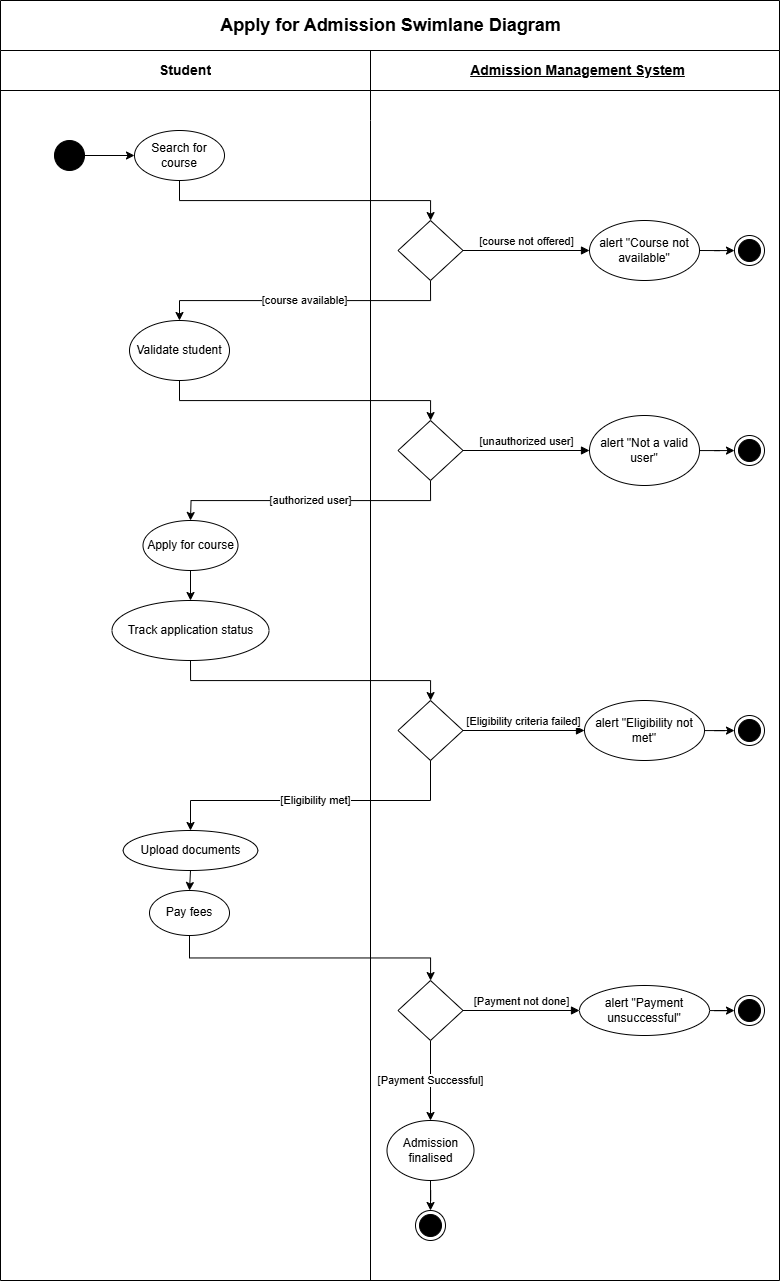

The diagram above was exported from draw.io. Its source (the exported page's mxGraphModel, read from the mxfile embedded in the PNG):
<mxGraphModel dx="1615" dy="857" grid="1" gridSize="10" guides="1" tooltips="1" connect="1" arrows="1" fold="1" page="1" pageScale="1" pageWidth="850" pageHeight="1100" math="0" shadow="0">
  <root>
    <mxCell id="0" />
    <mxCell id="1" parent="0" />
    <mxCell id="-AxalAS7-HaJ7SpvjmMC-1" value="Apply for Admission Swimlane Diagram" style="shape=table;startSize=50;container=1;collapsible=1;childLayout=tableLayout;fixedRows=1;rowLines=0;fontStyle=1;align=center;resizeLast=1;html=1;fontSize=18;" vertex="1" parent="1">
      <mxGeometry x="36" y="20" width="779" height="1280" as="geometry">
        <mxRectangle x="40" y="20" width="70" height="30" as="alternateBounds" />
      </mxGeometry>
    </mxCell>
    <mxCell id="-AxalAS7-HaJ7SpvjmMC-2" value="" style="shape=tableRow;horizontal=0;startSize=0;swimlaneHead=0;swimlaneBody=0;fillColor=none;collapsible=0;dropTarget=0;points=[[0,0.5],[1,0.5]];portConstraint=eastwest;top=0;left=0;right=0;bottom=1;" vertex="1" parent="-AxalAS7-HaJ7SpvjmMC-1">
      <mxGeometry y="50" width="779" height="40" as="geometry" />
    </mxCell>
    <mxCell id="-AxalAS7-HaJ7SpvjmMC-3" value="Student" style="shape=partialRectangle;connectable=0;fillColor=none;top=0;left=0;bottom=0;right=0;fontStyle=1;overflow=hidden;whiteSpace=wrap;html=1;fontSize=14;" vertex="1" parent="-AxalAS7-HaJ7SpvjmMC-2">
      <mxGeometry width="370" height="40" as="geometry">
        <mxRectangle width="370" height="40" as="alternateBounds" />
      </mxGeometry>
    </mxCell>
    <mxCell id="-AxalAS7-HaJ7SpvjmMC-4" value="Admission Management System" style="shape=partialRectangle;connectable=0;fillColor=none;top=0;left=0;bottom=0;right=0;align=center;spacingLeft=6;fontStyle=5;overflow=hidden;whiteSpace=wrap;html=1;fontSize=14;" vertex="1" parent="-AxalAS7-HaJ7SpvjmMC-2">
      <mxGeometry x="370" width="409" height="40" as="geometry">
        <mxRectangle width="409" height="40" as="alternateBounds" />
      </mxGeometry>
    </mxCell>
    <mxCell id="-AxalAS7-HaJ7SpvjmMC-5" value="" style="shape=tableRow;horizontal=0;startSize=0;swimlaneHead=0;swimlaneBody=0;fillColor=none;collapsible=0;dropTarget=0;points=[[0,0.5],[1,0.5]];portConstraint=eastwest;top=0;left=0;right=0;bottom=0;" vertex="1" parent="-AxalAS7-HaJ7SpvjmMC-1">
      <mxGeometry y="90" width="779" height="30" as="geometry" />
    </mxCell>
    <mxCell id="-AxalAS7-HaJ7SpvjmMC-6" value="" style="shape=partialRectangle;connectable=0;fillColor=none;top=0;left=0;bottom=0;right=0;editable=1;overflow=hidden;whiteSpace=wrap;html=1;" vertex="1" parent="-AxalAS7-HaJ7SpvjmMC-5">
      <mxGeometry width="370" height="30" as="geometry">
        <mxRectangle width="370" height="30" as="alternateBounds" />
      </mxGeometry>
    </mxCell>
    <mxCell id="-AxalAS7-HaJ7SpvjmMC-7" value="" style="shape=partialRectangle;connectable=0;fillColor=none;top=0;left=0;bottom=0;right=0;align=left;spacingLeft=6;overflow=hidden;whiteSpace=wrap;html=1;" vertex="1" parent="-AxalAS7-HaJ7SpvjmMC-5">
      <mxGeometry x="370" width="409" height="30" as="geometry">
        <mxRectangle width="409" height="30" as="alternateBounds" />
      </mxGeometry>
    </mxCell>
    <mxCell id="-AxalAS7-HaJ7SpvjmMC-8" value="" style="shape=tableRow;horizontal=0;startSize=0;swimlaneHead=0;swimlaneBody=0;fillColor=none;collapsible=0;dropTarget=0;points=[[0,0.5],[1,0.5]];portConstraint=eastwest;top=0;left=0;right=0;bottom=0;" vertex="1" parent="-AxalAS7-HaJ7SpvjmMC-1">
      <mxGeometry y="120" width="779" height="1160" as="geometry" />
    </mxCell>
    <mxCell id="-AxalAS7-HaJ7SpvjmMC-9" value="" style="shape=partialRectangle;connectable=0;fillColor=none;top=0;left=0;bottom=0;right=0;editable=1;overflow=hidden;whiteSpace=wrap;html=1;" vertex="1" parent="-AxalAS7-HaJ7SpvjmMC-8">
      <mxGeometry width="370" height="1160" as="geometry">
        <mxRectangle width="370" height="1160" as="alternateBounds" />
      </mxGeometry>
    </mxCell>
    <mxCell id="-AxalAS7-HaJ7SpvjmMC-10" value="" style="shape=partialRectangle;connectable=0;fillColor=none;top=0;left=0;bottom=0;right=0;align=left;spacingLeft=6;overflow=hidden;whiteSpace=wrap;html=1;" vertex="1" parent="-AxalAS7-HaJ7SpvjmMC-8">
      <mxGeometry x="370" width="409" height="1160" as="geometry">
        <mxRectangle width="409" height="1160" as="alternateBounds" />
      </mxGeometry>
    </mxCell>
    <mxCell id="-AxalAS7-HaJ7SpvjmMC-11" value="" style="edgeStyle=orthogonalEdgeStyle;rounded=0;orthogonalLoop=1;jettySize=auto;html=1;" edge="1" parent="1" source="-AxalAS7-HaJ7SpvjmMC-12" target="-AxalAS7-HaJ7SpvjmMC-14">
      <mxGeometry relative="1" as="geometry" />
    </mxCell>
    <mxCell id="-AxalAS7-HaJ7SpvjmMC-12" value="" style="ellipse;fillColor=strokeColor;html=1;" vertex="1" parent="1">
      <mxGeometry x="90" y="160" width="30" height="30" as="geometry" />
    </mxCell>
    <mxCell id="-AxalAS7-HaJ7SpvjmMC-13" value="" style="edgeStyle=orthogonalEdgeStyle;rounded=0;orthogonalLoop=1;jettySize=auto;html=1;exitX=0.5;exitY=1;exitDx=0;exitDy=0;" edge="1" parent="1" source="-AxalAS7-HaJ7SpvjmMC-14" target="-AxalAS7-HaJ7SpvjmMC-16">
      <mxGeometry relative="1" as="geometry" />
    </mxCell>
    <mxCell id="-AxalAS7-HaJ7SpvjmMC-14" value="Search for course" style="ellipse;whiteSpace=wrap;html=1;" vertex="1" parent="1">
      <mxGeometry x="170" y="150" width="90" height="50" as="geometry" />
    </mxCell>
    <mxCell id="-AxalAS7-HaJ7SpvjmMC-15" value="[course available]" style="edgeStyle=orthogonalEdgeStyle;rounded=0;orthogonalLoop=1;jettySize=auto;html=1;exitX=0.5;exitY=1;exitDx=0;exitDy=0;entryX=0.5;entryY=0;entryDx=0;entryDy=0;" edge="1" parent="1" source="-AxalAS7-HaJ7SpvjmMC-16" target="-AxalAS7-HaJ7SpvjmMC-18">
      <mxGeometry relative="1" as="geometry" />
    </mxCell>
    <mxCell id="-AxalAS7-HaJ7SpvjmMC-16" value="" style="rhombus;whiteSpace=wrap;html=1;" vertex="1" parent="1">
      <mxGeometry x="433.5" y="240" width="65" height="60" as="geometry" />
    </mxCell>
    <mxCell id="-AxalAS7-HaJ7SpvjmMC-17" value="" style="edgeStyle=orthogonalEdgeStyle;rounded=0;orthogonalLoop=1;jettySize=auto;html=1;exitX=0.5;exitY=1;exitDx=0;exitDy=0;" edge="1" parent="1" source="-AxalAS7-HaJ7SpvjmMC-18" target="-AxalAS7-HaJ7SpvjmMC-20">
      <mxGeometry relative="1" as="geometry" />
    </mxCell>
    <mxCell id="-AxalAS7-HaJ7SpvjmMC-18" value="Validate student" style="ellipse;whiteSpace=wrap;html=1;" vertex="1" parent="1">
      <mxGeometry x="165" y="340" width="100" height="60" as="geometry" />
    </mxCell>
    <mxCell id="-AxalAS7-HaJ7SpvjmMC-19" value="[authorized user]" style="edgeStyle=orthogonalEdgeStyle;rounded=0;orthogonalLoop=1;jettySize=auto;html=1;exitX=0.5;exitY=1;exitDx=0;exitDy=0;" edge="1" parent="1" source="-AxalAS7-HaJ7SpvjmMC-20">
      <mxGeometry relative="1" as="geometry">
        <mxPoint x="226" y="540" as="targetPoint" />
      </mxGeometry>
    </mxCell>
    <mxCell id="-AxalAS7-HaJ7SpvjmMC-20" value="" style="rhombus;whiteSpace=wrap;html=1;" vertex="1" parent="1">
      <mxGeometry x="433.5" y="440" width="65" height="60" as="geometry" />
    </mxCell>
    <mxCell id="-AxalAS7-HaJ7SpvjmMC-21" value="" style="edgeStyle=orthogonalEdgeStyle;rounded=0;orthogonalLoop=1;jettySize=auto;html=1;" edge="1" parent="1" source="-AxalAS7-HaJ7SpvjmMC-22" target="-AxalAS7-HaJ7SpvjmMC-48">
      <mxGeometry relative="1" as="geometry" />
    </mxCell>
    <mxCell id="-AxalAS7-HaJ7SpvjmMC-22" value="alert &quot;Not a valid user&quot;" style="ellipse;whiteSpace=wrap;html=1;" vertex="1" parent="1">
      <mxGeometry x="625" y="435" width="110" height="70" as="geometry" />
    </mxCell>
    <mxCell id="-AxalAS7-HaJ7SpvjmMC-25" value="alert &quot;Course not available&quot;" style="ellipse;whiteSpace=wrap;html=1;" vertex="1" parent="1">
      <mxGeometry x="625" y="240" width="110" height="60" as="geometry" />
    </mxCell>
    <mxCell id="-AxalAS7-HaJ7SpvjmMC-35" value="[course not offered]" style="html=1;verticalAlign=bottom;endArrow=block;curved=0;rounded=0;exitX=1;exitY=0.5;exitDx=0;exitDy=0;entryX=0;entryY=0.5;entryDx=0;entryDy=0;" edge="1" parent="1" source="-AxalAS7-HaJ7SpvjmMC-16" target="-AxalAS7-HaJ7SpvjmMC-25">
      <mxGeometry width="80" relative="1" as="geometry">
        <mxPoint x="400" y="470" as="sourcePoint" />
        <mxPoint x="480" y="470" as="targetPoint" />
      </mxGeometry>
    </mxCell>
    <mxCell id="-AxalAS7-HaJ7SpvjmMC-36" value="[unauthorized user]" style="html=1;verticalAlign=bottom;endArrow=block;curved=0;rounded=0;entryX=0;entryY=0.5;entryDx=0;entryDy=0;exitX=1;exitY=0.5;exitDx=0;exitDy=0;" edge="1" parent="1" source="-AxalAS7-HaJ7SpvjmMC-20" target="-AxalAS7-HaJ7SpvjmMC-22">
      <mxGeometry width="80" relative="1" as="geometry">
        <mxPoint x="400" y="590" as="sourcePoint" />
        <mxPoint x="480" y="590" as="targetPoint" />
      </mxGeometry>
    </mxCell>
    <mxCell id="-AxalAS7-HaJ7SpvjmMC-48" value="" style="ellipse;html=1;shape=endState;fillColor=strokeColor;" vertex="1" parent="1">
      <mxGeometry x="770" y="455" width="30" height="30" as="geometry" />
    </mxCell>
    <mxCell id="-AxalAS7-HaJ7SpvjmMC-50" value="" style="edgeStyle=orthogonalEdgeStyle;rounded=0;orthogonalLoop=1;jettySize=auto;html=1;exitX=1;exitY=0.5;exitDx=0;exitDy=0;" edge="1" parent="1" source="-AxalAS7-HaJ7SpvjmMC-25" target="-AxalAS7-HaJ7SpvjmMC-51">
      <mxGeometry relative="1" as="geometry">
        <mxPoint x="735" y="230" as="sourcePoint" />
      </mxGeometry>
    </mxCell>
    <mxCell id="-AxalAS7-HaJ7SpvjmMC-51" value="" style="ellipse;html=1;shape=endState;fillColor=strokeColor;" vertex="1" parent="1">
      <mxGeometry x="770" y="255" width="30" height="30" as="geometry" />
    </mxCell>
    <mxCell id="-AxalAS7-HaJ7SpvjmMC-54" value="Apply for course" style="ellipse;whiteSpace=wrap;html=1;" vertex="1" parent="1">
      <mxGeometry x="178.5" y="540" width="95" height="50" as="geometry" />
    </mxCell>
    <mxCell id="-AxalAS7-HaJ7SpvjmMC-58" value="" style="edgeStyle=orthogonalEdgeStyle;rounded=0;orthogonalLoop=1;jettySize=auto;html=1;exitX=0.5;exitY=1;exitDx=0;exitDy=0;" edge="1" parent="1" source="-AxalAS7-HaJ7SpvjmMC-59" target="-AxalAS7-HaJ7SpvjmMC-60">
      <mxGeometry relative="1" as="geometry" />
    </mxCell>
    <mxCell id="-AxalAS7-HaJ7SpvjmMC-59" value="Track application status" style="ellipse;whiteSpace=wrap;html=1;" vertex="1" parent="1">
      <mxGeometry x="147.5" y="620" width="157" height="60" as="geometry" />
    </mxCell>
    <mxCell id="-AxalAS7-HaJ7SpvjmMC-60" value="" style="rhombus;whiteSpace=wrap;html=1;" vertex="1" parent="1">
      <mxGeometry x="433.5" y="720" width="65" height="60" as="geometry" />
    </mxCell>
    <mxCell id="-AxalAS7-HaJ7SpvjmMC-61" value="" style="edgeStyle=orthogonalEdgeStyle;rounded=0;orthogonalLoop=1;jettySize=auto;html=1;" edge="1" parent="1" source="-AxalAS7-HaJ7SpvjmMC-62" target="-AxalAS7-HaJ7SpvjmMC-77">
      <mxGeometry relative="1" as="geometry" />
    </mxCell>
    <mxCell id="-AxalAS7-HaJ7SpvjmMC-62" value="alert &quot;Eligibility not met&quot;" style="ellipse;whiteSpace=wrap;html=1;" vertex="1" parent="1">
      <mxGeometry x="620" y="720" width="120" height="60" as="geometry" />
    </mxCell>
    <mxCell id="-AxalAS7-HaJ7SpvjmMC-83" value="" style="edgeStyle=orthogonalEdgeStyle;rounded=0;orthogonalLoop=1;jettySize=auto;html=1;" edge="1" parent="1" source="-AxalAS7-HaJ7SpvjmMC-64" target="-AxalAS7-HaJ7SpvjmMC-66">
      <mxGeometry relative="1" as="geometry">
        <Array as="points">
          <mxPoint x="226" y="910" />
          <mxPoint x="226" y="910" />
        </Array>
      </mxGeometry>
    </mxCell>
    <mxCell id="-AxalAS7-HaJ7SpvjmMC-64" value="Upload documents" style="ellipse;whiteSpace=wrap;html=1;" vertex="1" parent="1">
      <mxGeometry x="158.75" y="850" width="134.5" height="40" as="geometry" />
    </mxCell>
    <mxCell id="-AxalAS7-HaJ7SpvjmMC-65" value="" style="edgeStyle=orthogonalEdgeStyle;rounded=0;orthogonalLoop=1;jettySize=auto;html=1;exitX=0.5;exitY=1;exitDx=0;exitDy=0;" edge="1" parent="1" source="-AxalAS7-HaJ7SpvjmMC-66" target="-AxalAS7-HaJ7SpvjmMC-68">
      <mxGeometry relative="1" as="geometry" />
    </mxCell>
    <mxCell id="-AxalAS7-HaJ7SpvjmMC-66" value="Pay fees" style="ellipse;whiteSpace=wrap;html=1;" vertex="1" parent="1">
      <mxGeometry x="185" y="910" width="80" height="45" as="geometry" />
    </mxCell>
    <mxCell id="-AxalAS7-HaJ7SpvjmMC-67" value="[Payment Successful]" style="edgeStyle=orthogonalEdgeStyle;rounded=0;orthogonalLoop=1;jettySize=auto;html=1;" edge="1" parent="1" source="-AxalAS7-HaJ7SpvjmMC-68" target="-AxalAS7-HaJ7SpvjmMC-74">
      <mxGeometry relative="1" as="geometry" />
    </mxCell>
    <mxCell id="-AxalAS7-HaJ7SpvjmMC-68" value="" style="rhombus;whiteSpace=wrap;html=1;" vertex="1" parent="1">
      <mxGeometry x="433.5" y="1000" width="65" height="60" as="geometry" />
    </mxCell>
    <mxCell id="-AxalAS7-HaJ7SpvjmMC-69" value="[Eligibility criteria failed]" style="html=1;verticalAlign=bottom;endArrow=block;curved=0;rounded=0;exitX=1;exitY=0.5;exitDx=0;exitDy=0;entryX=0;entryY=0.5;entryDx=0;entryDy=0;" edge="1" parent="1" source="-AxalAS7-HaJ7SpvjmMC-60" target="-AxalAS7-HaJ7SpvjmMC-62">
      <mxGeometry width="80" relative="1" as="geometry">
        <mxPoint x="490" y="750" as="sourcePoint" />
        <mxPoint x="580" y="750" as="targetPoint" />
      </mxGeometry>
    </mxCell>
    <mxCell id="-AxalAS7-HaJ7SpvjmMC-70" value="" style="edgeStyle=orthogonalEdgeStyle;rounded=0;orthogonalLoop=1;jettySize=auto;html=1;" edge="1" parent="1" source="-AxalAS7-HaJ7SpvjmMC-71" target="-AxalAS7-HaJ7SpvjmMC-78">
      <mxGeometry relative="1" as="geometry" />
    </mxCell>
    <mxCell id="-AxalAS7-HaJ7SpvjmMC-71" value="alert &quot;Payment unsuccessful&quot;" style="ellipse;whiteSpace=wrap;html=1;" vertex="1" parent="1">
      <mxGeometry x="615" y="1005" width="130" height="50" as="geometry" />
    </mxCell>
    <mxCell id="-AxalAS7-HaJ7SpvjmMC-72" value="[Payment not done]" style="html=1;verticalAlign=bottom;endArrow=block;curved=0;rounded=0;entryX=0;entryY=0.5;entryDx=0;entryDy=0;exitX=1;exitY=0.5;exitDx=0;exitDy=0;" edge="1" parent="1" source="-AxalAS7-HaJ7SpvjmMC-68" target="-AxalAS7-HaJ7SpvjmMC-71">
      <mxGeometry width="80" relative="1" as="geometry">
        <mxPoint x="380" y="1010" as="sourcePoint" />
        <mxPoint x="460" y="1010" as="targetPoint" />
      </mxGeometry>
    </mxCell>
    <mxCell id="-AxalAS7-HaJ7SpvjmMC-82" value="" style="edgeStyle=orthogonalEdgeStyle;rounded=0;orthogonalLoop=1;jettySize=auto;html=1;" edge="1" parent="1" source="-AxalAS7-HaJ7SpvjmMC-74" target="-AxalAS7-HaJ7SpvjmMC-75">
      <mxGeometry relative="1" as="geometry" />
    </mxCell>
    <mxCell id="-AxalAS7-HaJ7SpvjmMC-74" value="Admission finalised" style="ellipse;whiteSpace=wrap;html=1;" vertex="1" parent="1">
      <mxGeometry x="422.5" y="1140" width="87" height="60" as="geometry" />
    </mxCell>
    <mxCell id="-AxalAS7-HaJ7SpvjmMC-75" value="" style="ellipse;html=1;shape=endState;fillColor=strokeColor;" vertex="1" parent="1">
      <mxGeometry x="451" y="1230" width="30" height="30" as="geometry" />
    </mxCell>
    <mxCell id="-AxalAS7-HaJ7SpvjmMC-76" value="[Eligibility met]" style="endArrow=classic;html=1;rounded=0;exitX=0.5;exitY=1;exitDx=0;exitDy=0;entryX=0.5;entryY=0;entryDx=0;entryDy=0;" edge="1" parent="1" source="-AxalAS7-HaJ7SpvjmMC-60" target="-AxalAS7-HaJ7SpvjmMC-64">
      <mxGeometry width="50" height="50" relative="1" as="geometry">
        <mxPoint x="430" y="970" as="sourcePoint" />
        <mxPoint x="480" y="920" as="targetPoint" />
        <Array as="points">
          <mxPoint x="466" y="820" />
          <mxPoint x="226" y="820" />
        </Array>
      </mxGeometry>
    </mxCell>
    <mxCell id="-AxalAS7-HaJ7SpvjmMC-77" value="" style="ellipse;html=1;shape=endState;fillColor=strokeColor;" vertex="1" parent="1">
      <mxGeometry x="770" y="735" width="30" height="30" as="geometry" />
    </mxCell>
    <mxCell id="-AxalAS7-HaJ7SpvjmMC-78" value="" style="ellipse;html=1;shape=endState;fillColor=strokeColor;" vertex="1" parent="1">
      <mxGeometry x="770" y="1015" width="30" height="30" as="geometry" />
    </mxCell>
    <mxCell id="-AxalAS7-HaJ7SpvjmMC-79" value="" style="endArrow=classic;html=1;rounded=0;exitX=0.5;exitY=1;exitDx=0;exitDy=0;entryX=0.5;entryY=0;entryDx=0;entryDy=0;" edge="1" parent="1" target="-AxalAS7-HaJ7SpvjmMC-59" source="-AxalAS7-HaJ7SpvjmMC-54">
      <mxGeometry width="50" height="50" relative="1" as="geometry">
        <mxPoint x="426" y="580" as="sourcePoint" />
        <mxPoint x="410" y="530" as="targetPoint" />
      </mxGeometry>
    </mxCell>
  </root>
</mxGraphModel>